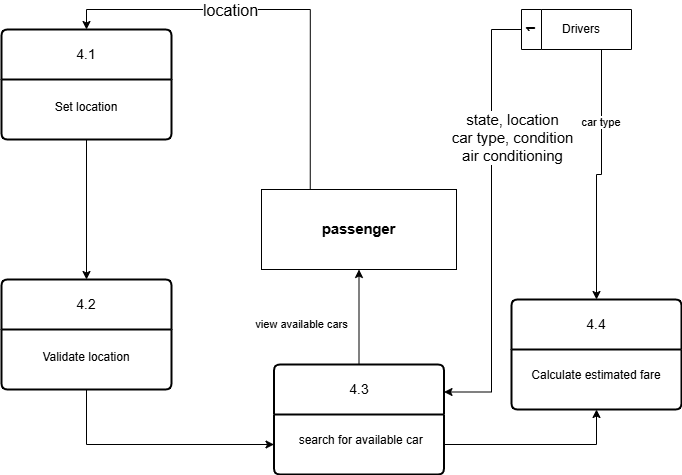

The diagram above was exported from draw.io. Its source (the exported page's mxGraphModel, read from the mxfile embedded in the PNG):
<mxGraphModel dx="1042" dy="596" grid="1" gridSize="10" guides="1" tooltips="1" connect="1" arrows="1" fold="1" page="1" pageScale="1" pageWidth="850" pageHeight="1100" math="0" shadow="0">
  <root>
    <mxCell id="0" />
    <mxCell id="1" parent="0" />
    <mxCell id="74ghWwWsfFZ-wsUPR98b-1" value="4.4" style="swimlane;childLayout=stackLayout;horizontal=1;startSize=50;horizontalStack=0;rounded=1;fontSize=14;fontStyle=0;strokeWidth=2;resizeParent=0;resizeLast=1;shadow=0;dashed=0;align=center;arcSize=4;whiteSpace=wrap;html=1;labelBackgroundColor=none;" parent="1" vertex="1">
      <mxGeometry x="620" y="430" width="170" height="110" as="geometry" />
    </mxCell>
    <mxCell id="74ghWwWsfFZ-wsUPR98b-2" value="&lt;p style=&quot;direction: rtl; unicode-bidi: embed;&quot; dir=&quot;RTL&quot; align=&quot;center&quot;&gt;Calculate estimated fare&lt;/p&gt;" style="align=center;strokeColor=none;fillColor=none;spacingLeft=4;spacingRight=4;fontSize=12;verticalAlign=top;resizable=0;rotatable=0;part=1;html=1;whiteSpace=wrap;labelBackgroundColor=none;" parent="74ghWwWsfFZ-wsUPR98b-1" vertex="1">
      <mxGeometry y="50" width="170" height="60" as="geometry" />
    </mxCell>
    <mxCell id="74ghWwWsfFZ-wsUPR98b-3" value="4.2" style="swimlane;childLayout=stackLayout;horizontal=1;startSize=50;horizontalStack=0;rounded=1;fontSize=14;fontStyle=0;strokeWidth=2;resizeParent=0;resizeLast=1;shadow=0;dashed=0;align=center;arcSize=4;whiteSpace=wrap;html=1;labelBackgroundColor=none;" parent="1" vertex="1">
      <mxGeometry x="110" y="410" width="170" height="110" as="geometry" />
    </mxCell>
    <mxCell id="74ghWwWsfFZ-wsUPR98b-4" value="&lt;div&gt;&lt;br&gt;&lt;/div&gt;&lt;div&gt;Validate location&lt;/div&gt;" style="align=center;strokeColor=none;fillColor=none;spacingLeft=4;spacingRight=4;fontSize=12;verticalAlign=top;resizable=0;rotatable=0;part=1;html=1;whiteSpace=wrap;labelBackgroundColor=none;" parent="74ghWwWsfFZ-wsUPR98b-3" vertex="1">
      <mxGeometry y="50" width="170" height="60" as="geometry" />
    </mxCell>
    <mxCell id="74ghWwWsfFZ-wsUPR98b-5" value="4.1" style="swimlane;childLayout=stackLayout;horizontal=1;startSize=50;horizontalStack=0;rounded=1;fontSize=14;fontStyle=0;strokeWidth=2;resizeParent=0;resizeLast=1;shadow=0;dashed=0;align=center;arcSize=4;whiteSpace=wrap;html=1;labelBackgroundColor=none;" parent="1" vertex="1">
      <mxGeometry x="110" y="160" width="170" height="110" as="geometry" />
    </mxCell>
    <mxCell id="74ghWwWsfFZ-wsUPR98b-6" value="&lt;div&gt;&lt;br&gt;&lt;/div&gt;Set location" style="align=center;strokeColor=none;fillColor=none;spacingLeft=4;spacingRight=4;fontSize=12;verticalAlign=top;resizable=0;rotatable=0;part=1;html=1;whiteSpace=wrap;labelBackgroundColor=none;" parent="74ghWwWsfFZ-wsUPR98b-5" vertex="1">
      <mxGeometry y="50" width="170" height="60" as="geometry" />
    </mxCell>
    <mxCell id="74ghWwWsfFZ-wsUPR98b-16" style="edgeStyle=orthogonalEdgeStyle;rounded=0;orthogonalLoop=1;jettySize=auto;html=1;exitX=0;exitY=0.5;exitDx=0;exitDy=0;entryX=1;entryY=0.25;entryDx=0;entryDy=0;" parent="1" source="74ghWwWsfFZ-wsUPR98b-7" target="TLMOC0uCOiNYahsE28-P-2" edge="1">
      <mxGeometry relative="1" as="geometry">
        <Array as="points">
          <mxPoint x="600" y="160" />
          <mxPoint x="600" y="523" />
        </Array>
      </mxGeometry>
    </mxCell>
    <mxCell id="74ghWwWsfFZ-wsUPR98b-18" value="state, location&lt;div&gt;car type, condition&lt;/div&gt;&lt;div&gt;air conditioning&lt;/div&gt;" style="edgeLabel;html=1;align=center;verticalAlign=middle;resizable=0;points=[];fontSize=15;" parent="74ghWwWsfFZ-wsUPR98b-16" vertex="1" connectable="0">
      <mxGeometry x="-0.3819" y="-1" relative="1" as="geometry">
        <mxPoint x="21" y="1" as="offset" />
      </mxGeometry>
    </mxCell>
    <mxCell id="74ghWwWsfFZ-wsUPR98b-7" value="1" style="swimlane;horizontal=0;whiteSpace=wrap;html=1;labelBackgroundColor=none;startSize=20;" parent="1" vertex="1">
      <mxGeometry x="630" y="140" width="110" height="40" as="geometry" />
    </mxCell>
    <mxCell id="74ghWwWsfFZ-wsUPR98b-8" value="Drivers" style="text;html=1;align=center;verticalAlign=middle;whiteSpace=wrap;rounded=0;labelBackgroundColor=none;" parent="74ghWwWsfFZ-wsUPR98b-7" vertex="1">
      <mxGeometry x="20" width="80" height="40" as="geometry" />
    </mxCell>
    <mxCell id="74ghWwWsfFZ-wsUPR98b-12" style="edgeStyle=orthogonalEdgeStyle;rounded=0;orthogonalLoop=1;jettySize=auto;html=1;exitX=0.25;exitY=0;exitDx=0;exitDy=0;entryX=0.5;entryY=0;entryDx=0;entryDy=0;" parent="1" source="74ghWwWsfFZ-wsUPR98b-9" target="74ghWwWsfFZ-wsUPR98b-5" edge="1">
      <mxGeometry relative="1" as="geometry" />
    </mxCell>
    <mxCell id="74ghWwWsfFZ-wsUPR98b-19" value="&lt;font style=&quot;font-size: 16px;&quot;&gt;location&lt;/font&gt;" style="edgeLabel;html=1;align=center;verticalAlign=middle;resizable=0;points=[];" parent="74ghWwWsfFZ-wsUPR98b-12" vertex="1" connectable="0">
      <mxGeometry x="0.1445" y="3" relative="1" as="geometry">
        <mxPoint x="-17" y="-3" as="offset" />
      </mxGeometry>
    </mxCell>
    <mxCell id="74ghWwWsfFZ-wsUPR98b-9" value="&lt;b&gt;&lt;span style=&quot;font-size: 11pt; line-height: 107%;&quot;&gt;&lt;font style=&quot;color: rgb(0, 0, 0);&quot;&gt;passenger&lt;/font&gt;&lt;/span&gt;&lt;/b&gt;" style="rounded=0;whiteSpace=wrap;html=1;labelBackgroundColor=none;" parent="1" vertex="1">
      <mxGeometry x="370" y="320" width="195" height="80" as="geometry" />
    </mxCell>
    <mxCell id="74ghWwWsfFZ-wsUPR98b-11" style="edgeStyle=orthogonalEdgeStyle;rounded=0;orthogonalLoop=1;jettySize=auto;html=1;exitX=0.5;exitY=1;exitDx=0;exitDy=0;entryX=0.5;entryY=0;entryDx=0;entryDy=0;" parent="1" source="74ghWwWsfFZ-wsUPR98b-6" target="74ghWwWsfFZ-wsUPR98b-3" edge="1">
      <mxGeometry relative="1" as="geometry" />
    </mxCell>
    <mxCell id="74ghWwWsfFZ-wsUPR98b-21" style="edgeStyle=orthogonalEdgeStyle;rounded=0;orthogonalLoop=1;jettySize=auto;html=1;exitX=0.5;exitY=1;exitDx=0;exitDy=0;entryX=0;entryY=0.5;entryDx=0;entryDy=0;" parent="1" source="74ghWwWsfFZ-wsUPR98b-4" target="TLMOC0uCOiNYahsE28-P-3" edge="1">
      <mxGeometry relative="1" as="geometry" />
    </mxCell>
    <mxCell id="74ghWwWsfFZ-wsUPR98b-22" style="edgeStyle=orthogonalEdgeStyle;rounded=0;orthogonalLoop=1;jettySize=auto;html=1;exitX=0.75;exitY=1;exitDx=0;exitDy=0;entryX=0.5;entryY=0;entryDx=0;entryDy=0;" parent="1" source="74ghWwWsfFZ-wsUPR98b-8" target="74ghWwWsfFZ-wsUPR98b-1" edge="1">
      <mxGeometry relative="1" as="geometry" />
    </mxCell>
    <mxCell id="74ghWwWsfFZ-wsUPR98b-23" value="car type&amp;nbsp;" style="edgeLabel;html=1;align=center;verticalAlign=middle;resizable=0;points=[];" parent="74ghWwWsfFZ-wsUPR98b-22" vertex="1" connectable="0">
      <mxGeometry x="-0.4379" relative="1" as="geometry">
        <mxPoint as="offset" />
      </mxGeometry>
    </mxCell>
    <mxCell id="TLMOC0uCOiNYahsE28-P-10" style="edgeStyle=orthogonalEdgeStyle;rounded=0;orthogonalLoop=1;jettySize=auto;html=1;exitX=0.5;exitY=0;exitDx=0;exitDy=0;entryX=0.5;entryY=1;entryDx=0;entryDy=0;" parent="1" source="TLMOC0uCOiNYahsE28-P-2" target="74ghWwWsfFZ-wsUPR98b-9" edge="1">
      <mxGeometry relative="1" as="geometry" />
    </mxCell>
    <mxCell id="TLMOC0uCOiNYahsE28-P-2" value="4.3" style="swimlane;childLayout=stackLayout;horizontal=1;startSize=50;horizontalStack=0;rounded=1;fontSize=14;fontStyle=0;strokeWidth=2;resizeParent=0;resizeLast=1;shadow=0;dashed=0;align=center;arcSize=4;whiteSpace=wrap;html=1;labelBackgroundColor=none;" parent="1" vertex="1">
      <mxGeometry x="382.5" y="495" width="170" height="110" as="geometry" />
    </mxCell>
    <mxCell id="TLMOC0uCOiNYahsE28-P-3" value="&lt;p style=&quot;direction: rtl; unicode-bidi: embed;&quot; dir=&quot;RTL&quot; align=&quot;center&quot;&gt;search for available car&amp;nbsp;&lt;/p&gt;" style="align=center;strokeColor=none;fillColor=none;spacingLeft=4;spacingRight=4;fontSize=12;verticalAlign=top;resizable=0;rotatable=0;part=1;html=1;whiteSpace=wrap;labelBackgroundColor=none;" parent="TLMOC0uCOiNYahsE28-P-2" vertex="1">
      <mxGeometry y="50" width="170" height="60" as="geometry" />
    </mxCell>
    <mxCell id="TLMOC0uCOiNYahsE28-P-6" style="edgeStyle=orthogonalEdgeStyle;rounded=0;orthogonalLoop=1;jettySize=auto;html=1;exitX=1;exitY=0.5;exitDx=0;exitDy=0;entryX=0.5;entryY=1;entryDx=0;entryDy=0;" parent="1" source="TLMOC0uCOiNYahsE28-P-3" target="74ghWwWsfFZ-wsUPR98b-2" edge="1">
      <mxGeometry relative="1" as="geometry" />
    </mxCell>
    <mxCell id="TLMOC0uCOiNYahsE28-P-9" value="&lt;span style=&quot;font-size: 11px;&quot;&gt;view available cars&lt;/span&gt;" style="text;html=1;align=center;verticalAlign=middle;resizable=0;points=[];autosize=1;strokeColor=none;fillColor=none;" parent="1" vertex="1">
      <mxGeometry x="350" y="440" width="120" height="30" as="geometry" />
    </mxCell>
  </root>
</mxGraphModel>